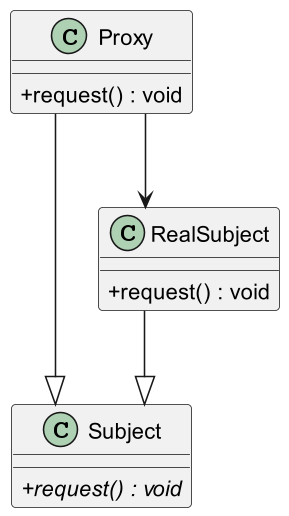

The diagram above was rendered by PlantUML. Its source (embedded in the PNG):
@startuml

skinparam classAttributeIconSize 0
skinparam linetype ortho
skinparam defaultTextAlignment center
skinparam dpi 150
' up to down direction

class Subject {
    {abstract} + request() : void 
}

class RealSubject {
  + request() : void 
}

class Proxy {
  + request() : void 
}

RealSubject --|> Subject
Proxy --|> Subject
Proxy --> RealSubject
@enduml